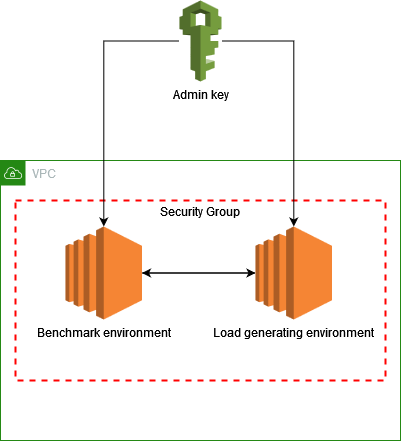

The diagram above was exported from draw.io. Its source (the exported page's mxGraphModel, read from the mxfile embedded in the PNG):
<mxGraphModel dx="1422" dy="1959" grid="1" gridSize="10" guides="1" tooltips="1" connect="1" arrows="1" fold="1" page="1" pageScale="1" pageWidth="827" pageHeight="1169" math="0" shadow="0">
  <root>
    <mxCell id="0" />
    <mxCell id="1" parent="0" />
    <mxCell id="_-Ywyn2NpnyOpWHZo5FP-3" value="Security Group" style="fontStyle=0;verticalAlign=top;align=center;spacingTop=-2;fillColor=none;rounded=0;whiteSpace=wrap;html=1;strokeColor=#FF0000;strokeWidth=2;dashed=1;container=1;collapsible=0;expand=0;recursiveResize=0;" parent="1" vertex="1">
      <mxGeometry x="200" y="160" width="370" height="180" as="geometry" />
    </mxCell>
    <mxCell id="MAMP4jrjAeRYmESOj4Fr-4" style="edgeStyle=orthogonalEdgeStyle;rounded=0;orthogonalLoop=1;jettySize=auto;html=1;" edge="1" parent="1" source="_-Ywyn2NpnyOpWHZo5FP-1" target="_-Ywyn2NpnyOpWHZo5FP-2">
      <mxGeometry relative="1" as="geometry" />
    </mxCell>
    <mxCell id="_-Ywyn2NpnyOpWHZo5FP-1" value="Benchmark environment" style="outlineConnect=0;dashed=0;verticalLabelPosition=bottom;verticalAlign=top;align=center;html=1;shape=mxgraph.aws3.ec2;fillColor=#F58534;gradientColor=none;" parent="1" vertex="1">
      <mxGeometry x="250" y="186" width="76.5" height="93" as="geometry" />
    </mxCell>
    <mxCell id="MAMP4jrjAeRYmESOj4Fr-5" style="edgeStyle=orthogonalEdgeStyle;rounded=0;orthogonalLoop=1;jettySize=auto;html=1;" edge="1" parent="1" source="_-Ywyn2NpnyOpWHZo5FP-2" target="_-Ywyn2NpnyOpWHZo5FP-1">
      <mxGeometry relative="1" as="geometry" />
    </mxCell>
    <mxCell id="_-Ywyn2NpnyOpWHZo5FP-2" value="Load generating environment" style="outlineConnect=0;dashed=0;verticalLabelPosition=bottom;verticalAlign=top;align=center;html=1;shape=mxgraph.aws3.ec2;fillColor=#F58534;gradientColor=none;" parent="1" vertex="1">
      <mxGeometry x="440" y="186" width="76.5" height="93" as="geometry" />
    </mxCell>
    <mxCell id="_-Ywyn2NpnyOpWHZo5FP-4" value="VPC" style="points=[[0,0],[0.25,0],[0.5,0],[0.75,0],[1,0],[1,0.25],[1,0.5],[1,0.75],[1,1],[0.75,1],[0.5,1],[0.25,1],[0,1],[0,0.75],[0,0.5],[0,0.25]];outlineConnect=0;gradientColor=none;html=1;whiteSpace=wrap;fontSize=12;fontStyle=0;container=1;pointerEvents=0;collapsible=0;recursiveResize=0;shape=mxgraph.aws4.group;grIcon=mxgraph.aws4.group_vpc;strokeColor=#248814;fillColor=none;verticalAlign=top;align=left;spacingLeft=30;fontColor=#AAB7B8;dashed=0;" parent="1" vertex="1">
      <mxGeometry x="185" y="120" width="400" height="280" as="geometry" />
    </mxCell>
    <mxCell id="MAMP4jrjAeRYmESOj4Fr-2" style="edgeStyle=orthogonalEdgeStyle;rounded=0;orthogonalLoop=1;jettySize=auto;html=1;" edge="1" parent="1" source="_-Ywyn2NpnyOpWHZo5FP-5" target="_-Ywyn2NpnyOpWHZo5FP-1">
      <mxGeometry relative="1" as="geometry" />
    </mxCell>
    <mxCell id="MAMP4jrjAeRYmESOj4Fr-3" style="edgeStyle=orthogonalEdgeStyle;rounded=0;orthogonalLoop=1;jettySize=auto;html=1;" edge="1" parent="1" source="_-Ywyn2NpnyOpWHZo5FP-5" target="_-Ywyn2NpnyOpWHZo5FP-2">
      <mxGeometry relative="1" as="geometry" />
    </mxCell>
    <mxCell id="_-Ywyn2NpnyOpWHZo5FP-5" value="Admin key" style="outlineConnect=0;dashed=0;verticalLabelPosition=bottom;verticalAlign=top;align=center;html=1;shape=mxgraph.aws3.iam;fillColor=#759C3E;gradientColor=none;" parent="1" vertex="1">
      <mxGeometry x="364" y="-40" width="42" height="81" as="geometry" />
    </mxCell>
  </root>
</mxGraphModel>